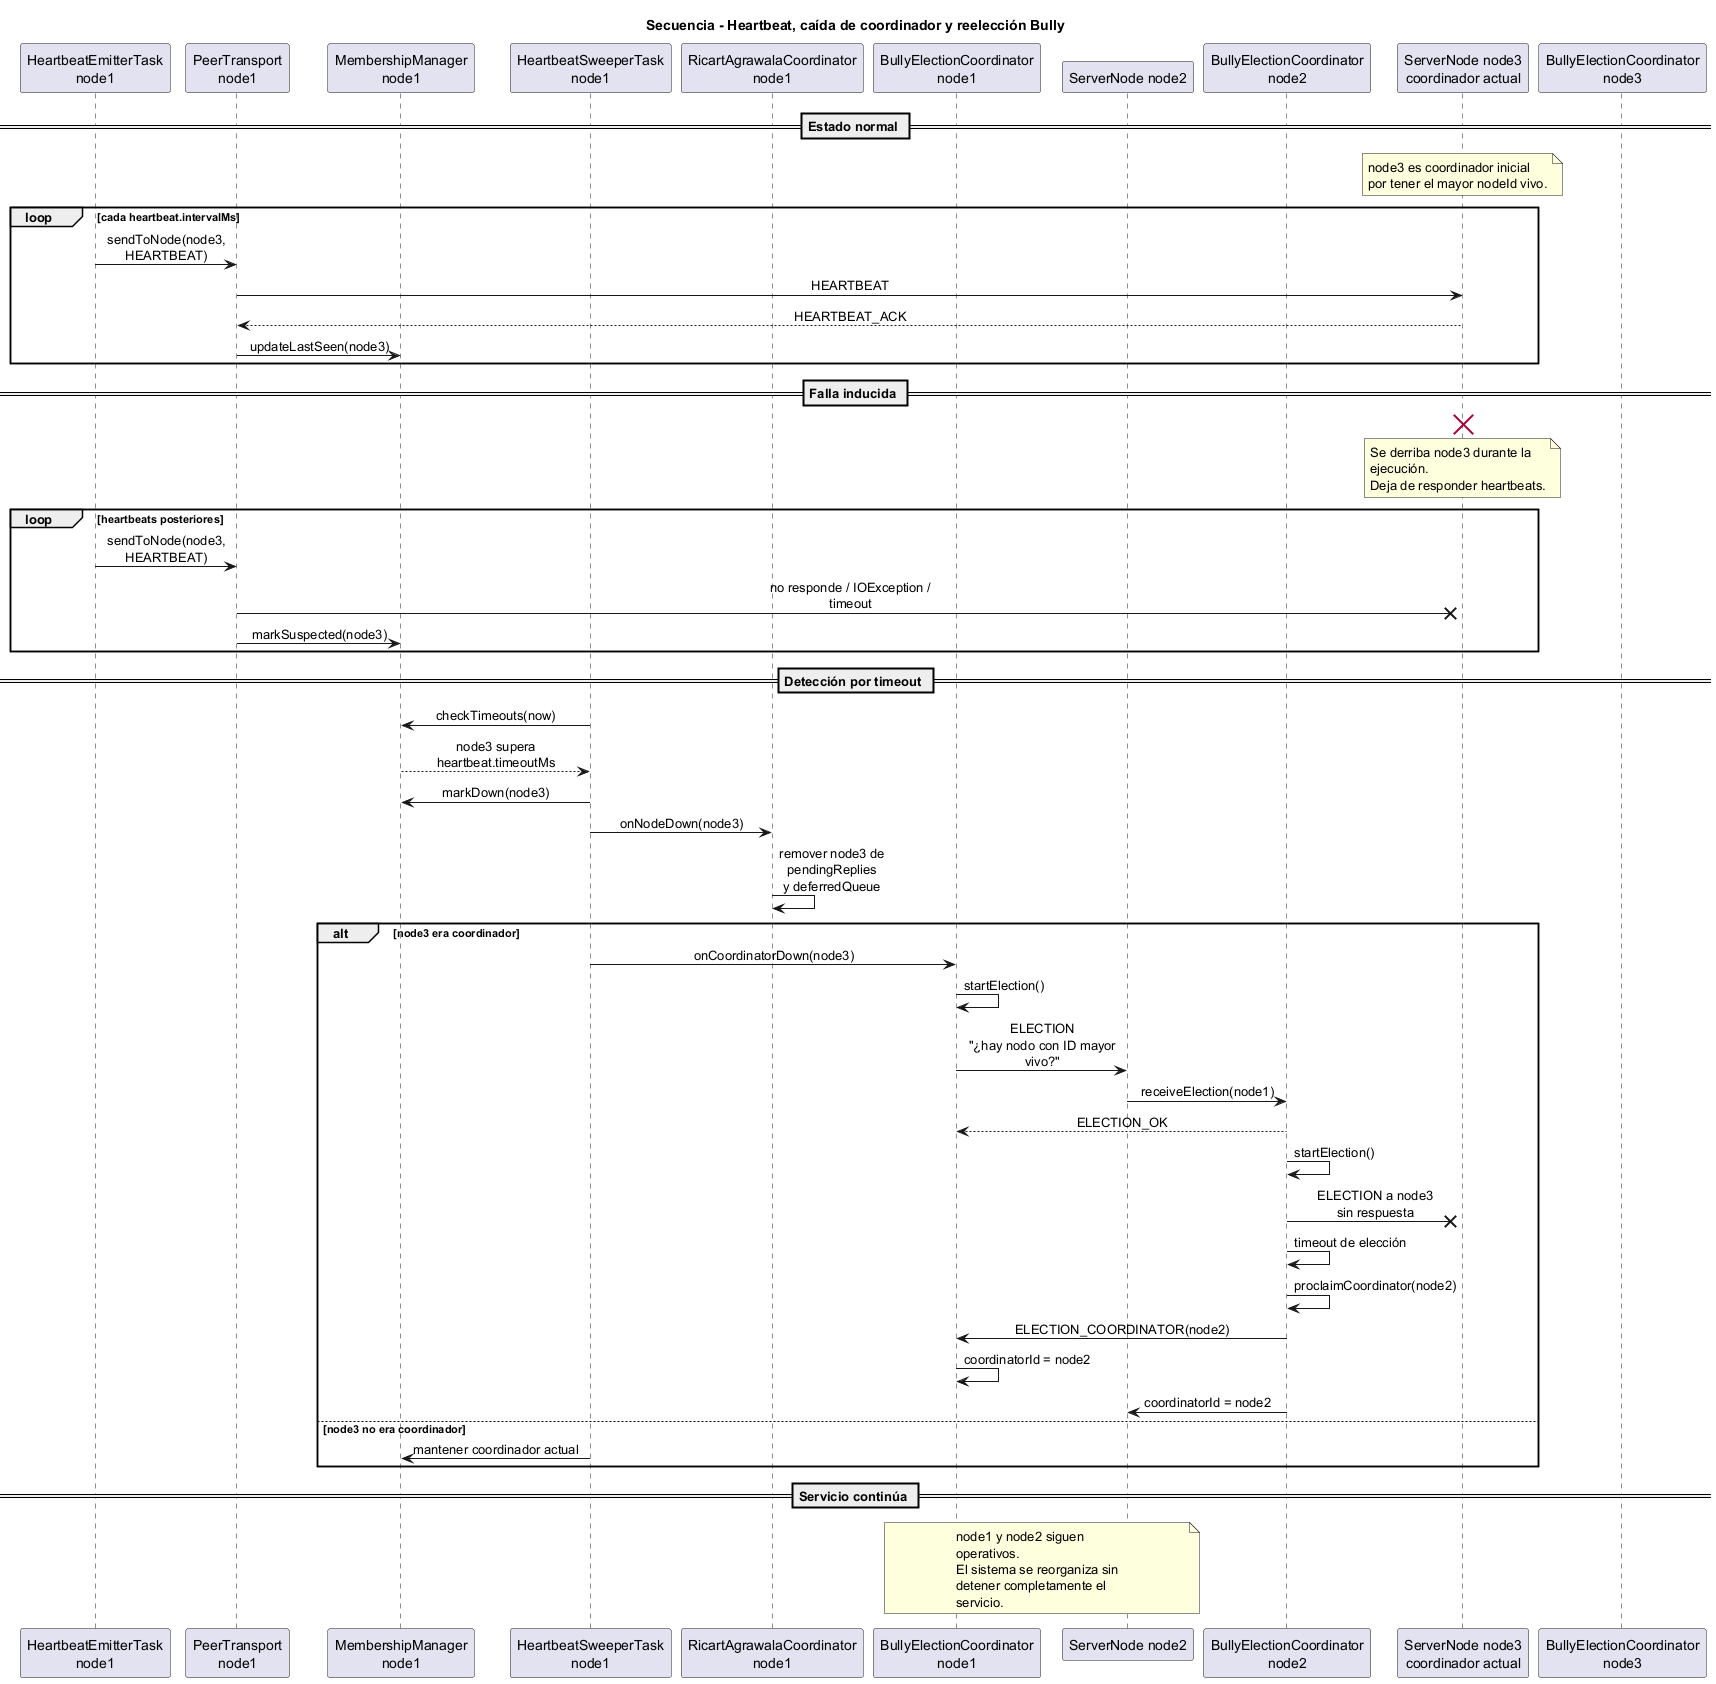

The diagram above was rendered by PlantUML. Its source (embedded in the PNG):
@startuml
title Secuencia - Heartbeat, caída de coordinador y reelección Bully

skinparam shadowing false
skinparam sequenceMessageAlign center
skinparam wrapWidth 180
skinparam maxMessageSize 180

participant "HeartbeatEmitterTask\nnode1" as HBE1
participant "PeerTransport\nnode1" as PT1
participant "MembershipManager\nnode1" as MM1
participant "HeartbeatSweeperTask\nnode1" as HBS1
participant "RicartAgrawalaCoordinator\nnode1" as RA1
participant "BullyElectionCoordinator\nnode1" as BULLY1

participant "ServerNode node2" as N2
participant "BullyElectionCoordinator\nnode2" as BULLY2

participant "ServerNode node3\ncoordinador actual" as N3
participant "BullyElectionCoordinator\nnode3" as BULLY3

== Estado normal ==

note over N3
node3 es coordinador inicial
por tener el mayor nodeId vivo.
end note

loop cada heartbeat.intervalMs
  HBE1 -> PT1 : sendToNode(node3, HEARTBEAT)
  PT1 -> N3 : HEARTBEAT
  N3 --> PT1 : HEARTBEAT_ACK
  PT1 -> MM1 : updateLastSeen(node3)
end

== Falla inducida ==

destroy N3
note over N3
Se derriba node3 durante la ejecución.
Deja de responder heartbeats.
end note

loop heartbeats posteriores
  HBE1 -> PT1 : sendToNode(node3, HEARTBEAT)
  PT1 -x N3 : no responde / IOException / timeout
  PT1 -> MM1 : markSuspected(node3)
end

== Detección por timeout ==

HBS1 -> MM1 : checkTimeouts(now)
MM1 --> HBS1 : node3 supera heartbeat.timeoutMs

HBS1 -> MM1 : markDown(node3)
HBS1 -> RA1 : onNodeDown(node3)
RA1 -> RA1 : remover node3 de pendingReplies\ny deferredQueue

alt node3 era coordinador
  HBS1 -> BULLY1 : onCoordinatorDown(node3)
  BULLY1 -> BULLY1 : startElection()

  BULLY1 -> N2 : ELECTION\n"¿hay nodo con ID mayor vivo?"
  N2 -> BULLY2 : receiveElection(node1)
  BULLY2 --> BULLY1 : ELECTION_OK

  BULLY2 -> BULLY2 : startElection()
  BULLY2 -x N3 : ELECTION a node3\nsin respuesta
  BULLY2 -> BULLY2 : timeout de elección
  BULLY2 -> BULLY2 : proclaimCoordinator(node2)

  BULLY2 -> BULLY1 : ELECTION_COORDINATOR(node2)
  BULLY1 -> BULLY1 : coordinatorId = node2
  BULLY2 -> N2 : coordinatorId = node2

else node3 no era coordinador
  HBS1 -> MM1 : mantener coordinador actual
end

== Servicio continúa ==

note over BULLY1,N2
node1 y node2 siguen operativos.
El sistema se reorganiza sin detener completamente el servicio.
end note

@enduml